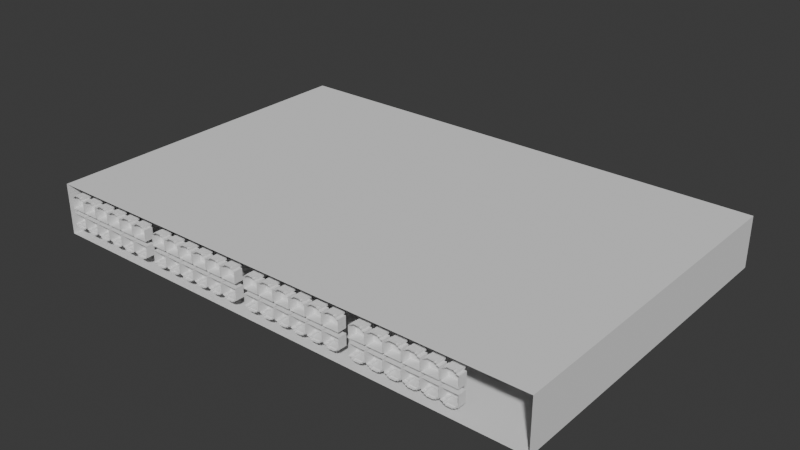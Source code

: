 # Source: switch-2960.blend  (saved by Blender 4.2.66; exported with 4.5.12 LTS)
import bpy
from mathutils import Matrix  # noqa: F401  (used for matrix-valued properties, if any)

bpy.ops.wm.read_factory_settings(use_empty=True)
scene = bpy.context.scene
scene.name = 'Scene'

# ---- collections
col_collection = bpy.data.collections.new('Collection'); scene.collection.children.link(col_collection)

# ---- node groups
ng_smooth_by_angle = bpy.data.node_groups.new('Smooth by Angle', 'GeometryNodeTree')
_s = ng_smooth_by_angle.interface.new_socket(name='Mesh', in_out='OUTPUT', socket_type='NodeSocketGeometry')
_s = ng_smooth_by_angle.interface.new_socket(name='Mesh', in_out='INPUT', socket_type='NodeSocketGeometry')
_s = ng_smooth_by_angle.interface.new_socket(name='Angle', in_out='INPUT', socket_type='NodeSocketFloat')
_s.subtype = 'ANGLE'
_s.default_value = 0.5236
_s.min_value = 0.0
_s.max_value = 3.142
_s.description = 'Maximum face angle for smooth edges'
_s = ng_smooth_by_angle.interface.new_socket(name='Ignore Sharpness', in_out='INPUT', socket_type='NodeSocketBool')
_s.force_non_field = True
ng_smooth_by_angle.description = 'Set the sharpness of mesh edges based on the angle between the neighboring faces'
ng_smooth_by_angle.is_modifier = True
_N = ng_smooth_by_angle.nodes; _L = ng_smooth_by_angle.links
n0 = _N.new('GeometryNodeSetShadeSmooth'); n0.name = 'Set Shade Smooth'; n0.location = (120, -80)
n0.domain = 'EDGE'
n1 = _N.new('GeometryNodeSetShadeSmooth'); n1.name = 'Set Shade Smooth.001'; n1.location = (300, -80)
n2 = _N.new('NodeGroupOutput'); n2.name = 'Group Output'; n2.location = (480, -80)
n3 = _N.new('GeometryNodeInputMeshEdgeAngle'); n3.name = 'Edge Angle'; n3.location = (-440, -240)
n4 = _N.new('NodeGroupInput'); n4.name = 'Group Input'; n4.location = (-80, -80)
n5 = _N.new('GeometryNodeInputEdgeSmooth'); n5.name = 'Is Edge Smooth'; n5.location = (-260, -120)
n6 = _N.new('GeometryNodeInputShadeSmooth'); n6.name = 'Is Shade Smooth'; n6.location = (-440, -397)
n7 = _N.new('FunctionNodeCompare'); n7.name = 'Compare'; n7.location = (-260, -260)
n7.operation = 'LESS_EQUAL'
n7.inputs[6].default_value = (0.0, 0.0, 0.0, 0.0)
n7.inputs[7].default_value = (0.0, 0.0, 0.0, 0.0)
n8 = _N.new('FunctionNodeBooleanMath'); n8.name = 'Boolean Math.001'; n8.location = (-80, -260)
n9 = _N.new('NodeGroupInput'); n9.name = 'Group Input.001'; n9.location = (-440, -329)
n10 = _N.new('NodeGroupInput'); n10.name = 'Group Input.002'; n10.location = (-259, -189)
n11 = _N.new('FunctionNodeBooleanMath'); n11.name = 'Boolean Math'; n11.location = (-80, -149)
n11.operation = 'OR'
n12 = _N.new('FunctionNodeBooleanMath'); n12.name = 'Boolean Math.002'; n12.location = (-260, -380)
n12.operation = 'OR'
n13 = _N.new('NodeGroupInput'); n13.name = 'Group Input.003'; n13.location = (-440, -460)
_L.new(n3.outputs[0], n7.inputs[0])
_L.new(n1.outputs[0], n2.inputs[0])
_L.new(n9.outputs[1], n7.inputs[1])
_L.new(n7.outputs[0], n8.inputs[0])
_L.new(n4.outputs[0], n0.inputs[0])
_L.new(n0.outputs[0], n1.inputs[0])
_L.new(n8.outputs[0], n0.inputs[2])
_L.new(n10.outputs[2], n11.inputs[1])
_L.new(n5.outputs[0], n11.inputs[0])
_L.new(n11.outputs[0], n0.inputs[1])
_L.new(n13.outputs[2], n12.inputs[1])
_L.new(n6.outputs[0], n12.inputs[0])
_L.new(n12.outputs[0], n8.inputs[1])
n2.is_active_output = True

# ---- world
world_world = bpy.data.worlds.new('World'); scene.world = world_world
world_world.use_nodes = True; world_world.node_tree.nodes.clear()
_N = world_world.node_tree.nodes; _L = world_world.node_tree.links
n0 = _N.new('ShaderNodeOutputWorld'); n0.name = 'World Output'; n0.location = (300, 300)
n1 = _N.new('ShaderNodeBackground'); n1.name = 'Background'; n1.location = (10, 300)
n1.inputs[0].default_value = (0.05088, 0.05088, 0.05088, 1.0)
_L.new(n1.outputs[0], n0.inputs[0])
n0.is_active_output = True
world_world.color = (0.05088, 0.05088, 0.05088)
world_world.sun_shadow_jitter_overblur = 0.0

# ---- meshes
me_cube_001 = bpy.data.meshes.new('Cube.001')
me_cube_001.from_pydata([(-1.0, -1.0, 0.0), (-1.0, -1.0, 2.0), (-1.0, 1.0, 0.0), (-1.0, 1.0, 2.0), (1.0, -1.0, 0.0), (1.0, -1.0, 2.0), (1.0, 1.0, 0.0), (1.0, 1.0, 2.0)], [], [(0, 1, 3, 2), (2, 3, 7, 6), (6, 7, 5, 4), (2, 6, 4, 0), (7, 3, 1, 5)])
_uv = me_cube_001.uv_layers.new(name='UVMap')
_uv.uv.foreach_set('vector', [0.375, 0.0, 0.625, 0.0, 0.625, 0.25, 0.375, 0.25, 0.375, 0.25, 0.625, 0.25, 0.625, 0.5, 0.375, 0.5, 0.375, 0.5, 0.625, 0.5, 0.625, 0.75, 0.375, 0.75, 0.125, 0.5, 0.375, 0.5, 0.375, 0.75, 0.125, 0.75, 0.625, 0.5, 0.875, 0.5, 0.875, 0.75, 0.625, 0.75])
me_cube_001.update()
me_cube_003 = bpy.data.meshes.new('Cube.003')
me_cube_003.from_pydata([(0.004953, 0.007868, 0.002059), (0.01897, 0.007868, 0.002059), (0.01672, 0.009563, 0.01192), (0.007201, 0.009563, 0.01192), (0.007201, 0.003098, 0.01192), (0.01672, 0.003098, 0.01192), (0.007201, 0.009563, 0.01372), (0.01672, 0.009563, 0.01372), (0.007201, 0.003098, 0.01372), (0.01672, 0.003098, 0.01372), (0.01672, 0.002978, 0.01254), (0.007201, 0.002978, 0.01254), (0.01672, 0.002618, 0.01369), (0.007201, 0.002618, 0.01369), (0.01897, 0.007868, 0.01192), (0.01672, 0.007868, 0.01192), (0.007201, 0.007868, 0.01192), (0.004953, 0.007868, 0.01192), (0.01897, 0.003098, 0.01192), (0.004953, 0.003098, 0.01192), (0.01516, 0.002618, 0.01369), (0.008762, 0.002618, 0.01369), (0.01488, 0.002025, 0.01428), (0.009045, 0.002025, 0.01428), (0.004953, 3.614e-07, 0.01192), (0.004953, 3.651e-07, 0.002059), (0.007201, 3.614e-07, 0.01361), (0.007091, 3.614e-07, 0.01242), (0.007201, 3.614e-07, 0.01245), (0.01488, 3.595e-07, 0.01438), (0.009045, 3.614e-07, 0.01438), (0.01516, 3.595e-07, 0.01361), (0.0151, 3.595e-07, 0.01373), (0.008762, 3.614e-07, 0.01361), (0.01672, 3.595e-07, 0.01245), (0.01683, 3.595e-07, 0.01242), (0.01672, 3.595e-07, 0.01361), (0.01897, 3.632e-07, 0.002059), (0.01897, 3.595e-07, 0.01195), (0.004953, 0.007868, -0.002059), (0.01897, 0.007868, -0.002059), (0.01672, 0.009563, -0.01192), (0.007201, 0.009563, -0.01192), (0.007201, 0.003098, -0.01192), (0.01672, 0.003098, -0.01192), (0.007201, 0.009563, -0.01372), (0.01672, 0.009563, -0.01372), (0.007201, 0.003098, -0.01372), (0.01672, 0.003098, -0.01372), (0.01672, 0.002978, -0.01254), (0.007201, 0.002978, -0.01254), (0.01672, 0.002618, -0.01369), (0.007201, 0.002618, -0.01369), (0.01897, 0.007868, -0.01192), (0.01672, 0.007868, -0.01192), (0.007201, 0.007868, -0.01192), (0.004953, 0.007868, -0.01192), (0.01897, 0.003098, -0.01192), (0.004953, 0.003098, -0.01192), (0.01516, 0.002618, -0.01369), (0.008762, 0.002618, -0.01369), (0.01488, 0.002025, -0.01428), (0.009045, 0.002025, -0.01428), (0.004953, 3.614e-07, -0.01192), (0.004953, 3.651e-07, -0.002059), (0.007201, 3.614e-07, -0.01361), (0.007091, 3.614e-07, -0.01242), (0.007201, 3.614e-07, -0.01245), (0.01488, 3.595e-07, -0.01438), (0.009045, 3.614e-07, -0.01438), (0.01516, 3.595e-07, -0.01361), (0.0151, 3.595e-07, -0.01373), (0.008762, 3.614e-07, -0.01361), (0.01672, 3.595e-07, -0.01245), (0.01683, 3.595e-07, -0.01242), (0.01672, 3.595e-07, -0.01361), (0.01897, 3.632e-07, -0.002059), (0.01897, 3.595e-07, -0.01195)], [], [(4, 17, 16), (1, 37, 38, 18, 14), (16, 8, 4), (17, 0, 16), (2, 7, 6, 3), (8, 13, 11, 4), (20, 12, 36, 31), (9, 5, 10, 12), (28, 11, 13, 26), (36, 12, 10, 34), (4, 11, 19), (0, 25, 37, 1), (18, 5, 14), (14, 5, 15), (4, 19, 17), (3, 6, 16), (5, 9, 15), (1, 14, 15), (9, 8, 6, 7), (0, 1, 15, 16), (15, 7, 2), (7, 15, 9), (8, 16, 6), (8, 9, 12, 20, 21, 13), (19, 11, 28, 27, 24), (25, 0, 17, 19, 24), (30, 23, 22, 29), (22, 20, 31, 32, 29), (26, 13, 21, 33), (20, 22, 23, 21), (21, 23, 30, 33), (35, 34, 10, 18, 38), (5, 18, 10), (43, 55, 56), (40, 53, 57, 77, 76), (55, 43, 47), (56, 55, 39), (41, 42, 45, 46), (47, 43, 50, 52), (59, 70, 75, 51), (48, 51, 49, 44), (67, 65, 52, 50), (75, 73, 49, 51), (43, 58, 50), (39, 40, 76, 64), (57, 53, 44), (53, 54, 44), (43, 56, 58), (42, 55, 45), (44, 54, 48), (40, 54, 53), (48, 46, 45, 47), (39, 55, 54, 40), (54, 41, 46), (46, 48, 54), (47, 45, 55), (47, 52, 60, 59, 51, 48), (58, 63, 66, 67, 50), (64, 63, 58, 56, 39), (69, 68, 61, 62), (61, 68, 71, 70, 59), (65, 72, 60, 52), (59, 60, 62, 61), (60, 72, 69, 62), (74, 77, 57, 49, 73), (44, 49, 57)])
_uv = me_cube_003.uv_layers.new(name='UVMap')
_uv.uv.foreach_set('vector', [0.9818, 0.5293, 0.9849, 0.5359, 0.9818, 0.5359, 0.5856, 0.9505, 0.5965, 0.9505, 0.5965, 0.9642, 0.5922, 0.9642, 0.5856, 0.9642, 0.8942, 0.9553, 0.8967, 0.9619, 0.8942, 0.9619, 0.7275, 0.8921, 0.7412, 0.8921, 0.7275, 0.8953, 0.2351, 0.9557, 0.2376, 0.9557, 0.2376, 0.9689, 0.2351, 0.9689, 0.8967, 0.9619, 0.8966, 0.9626, 0.895, 0.9621, 0.8942, 0.9619, 0.723, 0.9565, 0.7208, 0.9565, 0.7208, 0.9528, 0.723, 0.9528, 0.9673, 0.9489, 0.9648, 0.9489, 0.9657, 0.9487, 0.9673, 0.9482, 0.8949, 0.9663, 0.895, 0.9621, 0.8966, 0.9626, 0.8965, 0.9663, 0.9672, 0.9446, 0.9673, 0.9482, 0.9657, 0.9487, 0.9656, 0.9446, 0.9526, 0.1347, 0.9534, 0.1344, 0.9534, 0.1377, 0.7677, 0.9116, 0.7568, 0.9116, 0.7568, 0.8921, 0.7677, 0.8921, 0.9818, 0.5105, 0.9849, 0.5105, 0.9818, 0.5171, 0.9818, 0.5171, 0.9849, 0.5105, 0.9849, 0.5171, 0.9818, 0.5293, 0.9849, 0.5293, 0.9849, 0.5359, 0.8942, 0.953, 0.8967, 0.953, 0.8942, 0.9553, 0.9648, 0.9489, 0.9673, 0.9489, 0.9648, 0.9555, 0.7412, 0.9116, 0.7275, 0.9116, 0.7275, 0.9085, 0.7208, 0.9571, 0.7341, 0.9571, 0.7341, 0.9661, 0.7208, 0.9661, 0.7412, 0.8921, 0.7412, 0.9116, 0.7275, 0.9085, 0.7275, 0.8953, 0.9648, 0.9555, 0.9673, 0.9578, 0.9648, 0.9578, 0.9673, 0.9578, 0.9648, 0.9555, 0.9673, 0.9489, 0.8967, 0.9619, 0.8942, 0.9553, 0.8967, 0.953, 0.7341, 0.9571, 0.7208, 0.9571, 0.7208, 0.9565, 0.723, 0.9565, 0.7319, 0.9565, 0.7341, 0.9565, 0.4951, 0.9815, 0.4983, 0.9816, 0.4983, 0.9858, 0.4981, 0.9858, 0.4951, 0.9858, 0.7568, 0.9521, 0.7677, 0.9521, 0.7677, 0.9658, 0.7611, 0.9658, 0.7568, 0.9658, 0.2932, 0.9696, 0.2904, 0.9696, 0.2904, 0.9615, 0.2932, 0.9615, 0.9592, 0.7725, 0.9601, 0.7716, 0.9602, 0.7753, 0.96, 0.7753, 0.9591, 0.7753, 0.7341, 0.9528, 0.7341, 0.9565, 0.7319, 0.9565, 0.7319, 0.9528, 0.3412, 0.9611, 0.3423, 0.9615, 0.3423, 0.9696, 0.3412, 0.97, 0.9124, 0.6413, 0.9115, 0.6405, 0.9112, 0.6377, 0.9124, 0.6377, 0.3259, 0.9856, 0.3258, 0.9856, 0.3258, 0.9815, 0.329, 0.9813, 0.329, 0.9856, 0.8924, 0.6417, 0.8924, 0.6385, 0.8932, 0.6417, 0.9818, 0.5293, 0.9818, 0.5359, 0.9849, 0.5359, 0.5856, 0.9505, 0.5856, 0.9642, 0.5922, 0.9642, 0.5965, 0.9642, 0.5965, 0.9505, 0.8942, 0.9553, 0.8942, 0.9619, 0.8967, 0.9619, 0.7275, 0.8921, 0.7275, 0.8953, 0.7412, 0.8921, 0.2351, 0.9557, 0.2351, 0.9689, 0.2376, 0.9689, 0.2376, 0.9557, 0.8967, 0.9619, 0.8942, 0.9619, 0.895, 0.9621, 0.8966, 0.9626, 0.723, 0.9565, 0.723, 0.9528, 0.7208, 0.9528, 0.7208, 0.9565, 0.9673, 0.9489, 0.9673, 0.9482, 0.9657, 0.9487, 0.9648, 0.9489, 0.8949, 0.9663, 0.8965, 0.9663, 0.8966, 0.9626, 0.895, 0.9621, 0.9672, 0.9446, 0.9656, 0.9446, 0.9657, 0.9487, 0.9673, 0.9482, 0.9526, 0.1347, 0.9534, 0.1377, 0.9534, 0.1344, 0.7677, 0.9116, 0.7677, 0.8921, 0.7568, 0.8921, 0.7568, 0.9116, 0.9818, 0.5105, 0.9818, 0.5171, 0.9849, 0.5105, 0.9818, 0.5171, 0.9849, 0.5171, 0.9849, 0.5105, 0.9818, 0.5293, 0.9849, 0.5359, 0.9849, 0.5293, 0.8942, 0.953, 0.8942, 0.9553, 0.8967, 0.953, 0.9648, 0.9489, 0.9648, 0.9555, 0.9673, 0.9489, 0.7412, 0.9116, 0.7275, 0.9085, 0.7275, 0.9116, 0.7208, 0.9571, 0.7208, 0.9661, 0.7341, 0.9661, 0.7341, 0.9571, 0.7412, 0.8921, 0.7275, 0.8953, 0.7275, 0.9085, 0.7412, 0.9116, 0.9648, 0.9555, 0.9648, 0.9578, 0.9673, 0.9578, 0.9673, 0.9578, 0.9673, 0.9489, 0.9648, 0.9555, 0.8967, 0.9619, 0.8967, 0.953, 0.8942, 0.9553, 0.7341, 0.9571, 0.7341, 0.9565, 0.7319, 0.9565, 0.723, 0.9565, 0.7208, 0.9565, 0.7208, 0.9571, 0.4951, 0.9815, 0.4951, 0.9858, 0.4981, 0.9858, 0.4983, 0.9858, 0.4983, 0.9816, 0.7568, 0.9521, 0.7568, 0.9658, 0.7611, 0.9658, 0.7677, 0.9658, 0.7677, 0.9521, 0.2932, 0.9696, 0.2932, 0.9615, 0.2904, 0.9615, 0.2904, 0.9696, 0.9592, 0.7725, 0.9591, 0.7753, 0.96, 0.7753, 0.9602, 0.7753, 0.9601, 0.7716, 0.7341, 0.9528, 0.7319, 0.9528, 0.7319, 0.9565, 0.7341, 0.9565, 0.3412, 0.9611, 0.3412, 0.97, 0.3423, 0.9696, 0.3423, 0.9615, 0.9124, 0.6413, 0.9124, 0.6377, 0.9112, 0.6377, 0.9115, 0.6405, 0.3259, 0.9856, 0.329, 0.9856, 0.329, 0.9813, 0.3258, 0.9815, 0.3258, 0.9856, 0.8924, 0.6417, 0.8932, 0.6417, 0.8924, 0.6385])
_ca = me_cube_003.color_attributes.new('Attribute.001', 'BYTE_COLOR', 'CORNER')
_ca.data.foreach_set('color', [0.5333, 0.5333, 0.5333, 1.0, 0.5333, 0.5333, 0.5333, 1.0, 0.5333, 0.5333, 0.5333, 1.0, 0.5333, 0.5333, 0.5333, 1.0, 0.5333, 0.5333, 0.5333, 1.0, 0.5333, 0.5333, 0.5333, 1.0, 0.5333, 0.5333, 0.5333, 1.0, 0.5333, 0.5333, 0.5333, 1.0, 0.5333, 0.5333, 0.5333, 1.0, 0.5333, 0.5333, 0.5333, 1.0, 0.5333, 0.5333, 0.5333, 1.0, 0.5333, 0.5333, 0.5333, 1.0, 0.5333, 0.5333, 0.5333, 1.0, 0.5333, 0.5333, 0.5333, 1.0, 0.5333, 0.5333, 0.5333, 1.0, 0.5333, 0.5333, 0.5333, 1.0, 0.5333, 0.5333, 0.5333, 1.0, 0.5333, 0.5333, 0.5333, 1.0, 0.5333, 0.5333, 0.5333, 1.0, 0.5333, 0.5333, 0.5333, 1.0, 0.5333, 0.5333, 0.5333, 1.0, 0.5333, 0.5333, 0.5333, 1.0, 0.5333, 0.5333, 0.5333, 1.0, 0.5333, 0.5333, 0.5333, 1.0, 0.5333, 0.5333, 0.5333, 1.0, 0.5333, 0.5333, 0.5333, 1.0, 0.5333, 0.5333, 0.5333, 1.0, 0.5333, 0.5333, 0.5333, 1.0, 0.5333, 0.5333, 0.5333, 1.0, 0.5333, 0.5333, 0.5333, 1.0, 0.5333, 0.5333, 0.5333, 1.0, 0.5333, 0.5333, 0.5333, 1.0, 0.5333, 0.5333, 0.5333, 1.0, 0.5333, 0.5333, 0.5333, 1.0, 0.5333, 0.5333, 0.5333, 1.0, 0.5333, 0.5333, 0.5333, 1.0, 0.5333, 0.5333, 0.5333, 1.0, 0.5333, 0.5333, 0.5333, 1.0, 0.5333, 0.5333, 0.5333, 1.0, 0.5333, 0.5333, 0.5333, 1.0, 0.5333, 0.5333, 0.5333, 1.0, 0.5333, 0.5333, 0.5333, 1.0, 0.5333, 0.5333, 0.5333, 1.0, 0.5333, 0.5333, 0.5333, 1.0, 0.5333, 0.5333, 0.5333, 1.0, 0.5333, 0.5333, 0.5333, 1.0, 0.5333, 0.5333, 0.5333, 1.0, 0.5333, 0.5333, 0.5333, 1.0, 0.5333, 0.5333, 0.5333, 1.0, 0.5333, 0.5333, 0.5333, 1.0, 0.5333, 0.5333, 0.5333, 1.0, 0.5333, 0.5333, 0.5333, 1.0, 0.5333, 0.5333, 0.5333, 1.0, 0.5333, 0.5333, 0.5333, 1.0, 0.5333, 0.5333, 0.5333, 1.0, 0.5333, 0.5333, 0.5333, 1.0, 0.5333, 0.5333, 0.5333, 1.0, 0.5333, 0.5333, 0.5333, 1.0, 0.5333, 0.5333, 0.5333, 1.0, 0.5333, 0.5333, 0.5333, 1.0, 0.5333, 0.5333, 0.5333, 1.0, 0.5333, 0.5333, 0.5333, 1.0, 0.5333, 0.5333, 0.5333, 1.0, 0.5333, 0.5333, 0.5333, 1.0, 0.5333, 0.5333, 0.5333, 1.0, 0.5333, 0.5333, 0.5333, 1.0, 0.5333, 0.5333, 0.5333, 1.0, 0.5333, 0.5333, 0.5333, 1.0, 0.5333, 0.5333, 0.5333, 1.0, 0.5333, 0.5333, 0.5333, 1.0, 0.5333, 0.5333, 0.5333, 1.0, 0.5333, 0.5333, 0.5333, 1.0, 0.5333, 0.5333, 0.5333, 1.0, 0.5333, 0.5333, 0.5333, 1.0, 0.5333, 0.5333, 0.5333, 1.0, 0.5333, 0.5333, 0.5333, 1.0, 0.5333, 0.5333, 0.5333, 1.0, 0.5333, 0.5333, 0.5333, 1.0, 0.5333, 0.5333, 0.5333, 1.0, 0.5333, 0.5333, 0.5333, 1.0, 0.5333, 0.5333, 0.5333, 1.0, 0.5333, 0.5333, 0.5333, 1.0, 0.5333, 0.5333, 0.5333, 1.0, 0.5333, 0.5333, 0.5333, 1.0, 0.5333, 0.5333, 0.5333, 1.0, 0.5333, 0.5333, 0.5333, 1.0, 0.5333, 0.5333, 0.5333, 1.0, 0.5333, 0.5333, 0.5333, 1.0, 0.5333, 0.5333, 0.5333, 1.0, 0.5333, 0.5333, 0.5333, 1.0, 0.5333, 0.5333, 0.5333, 1.0, 0.5333, 0.5333, 0.5333, 1.0, 0.5333, 0.5333, 0.5333, 1.0, 0.5333, 0.5333, 0.5333, 1.0, 0.5333, 0.5333, 0.5333, 1.0, 0.5333, 0.5333, 0.5333, 1.0, 0.5333, 0.5333, 0.5333, 1.0, 0.5333, 0.5333, 0.5333, 1.0, 0.5333, 0.5333, 0.5333, 1.0, 0.5333, 0.5333, 0.5333, 1.0, 0.5333, 0.5333, 0.5333, 1.0, 0.5333, 0.5333, 0.5333, 1.0, 0.5333, 0.5333, 0.5333, 1.0, 0.5333, 0.5333, 0.5333, 1.0, 0.5333, 0.5333, 0.5333, 1.0, 0.5333, 0.5333, 0.5333, 1.0, 0.5333, 0.5333, 0.5333, 1.0, 0.5333, 0.5333, 0.5333, 1.0, 0.5333, 0.5333, 0.5333, 1.0, 0.5333, 0.5333, 0.5333, 1.0, 0.5333, 0.5333, 0.5333, 1.0, 0.5333, 0.5333, 0.5333, 1.0, 0.5333, 0.5333, 0.5333, 1.0, 0.5333, 0.5333, 0.5333, 1.0, 0.5333, 0.5333, 0.5333, 1.0, 0.5333, 0.5333, 0.5333, 1.0, 0.5333, 0.5333, 0.5333, 1.0, 0.5333, 0.5333, 0.5333, 1.0, 0.5333, 0.5333, 0.5333, 1.0, 0.5333, 0.5333, 0.5333, 1.0, 0.5333, 0.5333, 0.5333, 1.0, 0.5333, 0.5333, 0.5333, 1.0, 0.5333, 0.5333, 0.5333, 1.0, 0.5333, 0.5333, 0.5333, 1.0, 0.5333, 0.5333, 0.5333, 1.0, 0.5333, 0.5333, 0.5333, 1.0, 0.5333, 0.5333, 0.5333, 1.0, 0.5333, 0.5333, 0.5333, 1.0, 0.5333, 0.5333, 0.5333, 1.0, 0.5333, 0.5333, 0.5333, 1.0, 0.5333, 0.5333, 0.5333, 1.0, 0.5333, 0.5333, 0.5333, 1.0, 0.5333, 0.5333, 0.5333, 1.0, 0.5333, 0.5333, 0.5333, 1.0, 0.5333, 0.5333, 0.5333, 1.0, 0.5333, 0.5333, 0.5333, 1.0, 0.5333, 0.5333, 0.5333, 1.0, 0.5333, 0.5333, 0.5333, 1.0, 0.5333, 0.5333, 0.5333, 1.0, 0.5333, 0.5333, 0.5333, 1.0, 0.5333, 0.5333, 0.5333, 1.0, 0.5333, 0.5333, 0.5333, 1.0, 0.5333, 0.5333, 0.5333, 1.0, 0.5333, 0.5333, 0.5333, 1.0, 0.5333, 0.5333, 0.5333, 1.0, 0.5333, 0.5333, 0.5333, 1.0, 0.5333, 0.5333, 0.5333, 1.0, 0.5333, 0.5333, 0.5333, 1.0, 0.5333, 0.5333, 0.5333, 1.0, 0.5333, 0.5333, 0.5333, 1.0, 0.5333, 0.5333, 0.5333, 1.0, 0.5333, 0.5333, 0.5333, 1.0, 0.5333, 0.5333, 0.5333, 1.0, 0.5333, 0.5333, 0.5333, 1.0, 0.5333, 0.5333, 0.5333, 1.0, 0.5333, 0.5333, 0.5333, 1.0, 0.5333, 0.5333, 0.5333, 1.0, 0.5333, 0.5333, 0.5333, 1.0, 0.5333, 0.5333, 0.5333, 1.0, 0.5333, 0.5333, 0.5333, 1.0, 0.5333, 0.5333, 0.5333, 1.0, 0.5333, 0.5333, 0.5333, 1.0, 0.5333, 0.5333, 0.5333, 1.0, 0.5333, 0.5333, 0.5333, 1.0, 0.5333, 0.5333, 0.5333, 1.0, 0.5333, 0.5333, 0.5333, 1.0, 0.5333, 0.5333, 0.5333, 1.0, 0.5333, 0.5333, 0.5333, 1.0, 0.5333, 0.5333, 0.5333, 1.0, 0.5333, 0.5333, 0.5333, 1.0, 0.5333, 0.5333, 0.5333, 1.0, 0.5333, 0.5333, 0.5333, 1.0, 0.5333, 0.5333, 0.5333, 1.0, 0.5333, 0.5333, 0.5333, 1.0, 0.5333, 0.5333, 0.5333, 1.0, 0.5333, 0.5333, 0.5333, 1.0, 0.5333, 0.5333, 0.5333, 1.0, 0.5333, 0.5333, 0.5333, 1.0, 0.5333, 0.5333, 0.5333, 1.0, 0.5333, 0.5333, 0.5333, 1.0, 0.5333, 0.5333, 0.5333, 1.0, 0.5333, 0.5333, 0.5333, 1.0, 0.5333, 0.5333, 0.5333, 1.0, 0.5333, 0.5333, 0.5333, 1.0, 0.5333, 0.5333, 0.5333, 1.0, 0.5333, 0.5333, 0.5333, 1.0, 0.5333, 0.5333, 0.5333, 1.0, 0.5333, 0.5333, 0.5333, 1.0, 0.5333, 0.5333, 0.5333, 1.0, 0.5333, 0.5333, 0.5333, 1.0, 0.5333, 0.5333, 0.5333, 1.0, 0.5333, 0.5333, 0.5333, 1.0, 0.5333, 0.5333, 0.5333, 1.0, 0.5333, 0.5333, 0.5333, 1.0, 0.5333, 0.5333, 0.5333, 1.0, 0.5333, 0.5333, 0.5333, 1.0, 0.5333, 0.5333, 0.5333, 1.0, 0.5333, 0.5333, 0.5333, 1.0, 0.5333, 0.5333, 0.5333, 1.0, 0.5333, 0.5333, 0.5333, 1.0, 0.5333, 0.5333, 0.5333, 1.0, 0.5333, 0.5333, 0.5333, 1.0, 0.5333, 0.5333, 0.5333, 1.0, 0.5333, 0.5333, 0.5333, 1.0, 0.5333, 0.5333, 0.5333, 1.0, 0.5333, 0.5333, 0.5333, 1.0, 0.5333, 0.5333, 0.5333, 1.0, 0.5333, 0.5333, 0.5333, 1.0, 0.5333, 0.5333, 0.5333, 1.0, 0.5333, 0.5333, 0.5333, 1.0, 0.5333, 0.5333, 0.5333, 1.0, 0.5333, 0.5333, 0.5333, 1.0, 0.5333, 0.5333, 0.5333, 1.0, 0.5333, 0.5333, 0.5333, 1.0, 0.5333, 0.5333, 0.5333, 1.0, 0.5333, 0.5333, 0.5333, 1.0, 0.5333, 0.5333, 0.5333, 1.0, 0.5333, 0.5333, 0.5333, 1.0, 0.5333, 0.5333, 0.5333, 1.0, 0.5333, 0.5333, 0.5333, 1.0, 0.5333, 0.5333, 0.5333, 1.0, 0.5333, 0.5333, 0.5333, 1.0, 0.5333, 0.5333, 0.5333, 1.0, 0.5333, 0.5333, 0.5333, 1.0, 0.5333, 0.5333, 0.5333, 1.0, 0.5333, 0.5333, 0.5333, 1.0, 0.5333, 0.5333, 0.5333, 1.0, 0.5333, 0.5333, 0.5333, 1.0, 0.5333, 0.5333, 0.5333, 1.0, 0.5333, 0.5333, 0.5333, 1.0, 0.5333, 0.5333, 0.5333, 1.0, 0.5333, 0.5333, 0.5333, 1.0, 0.5333, 0.5333, 0.5333, 1.0, 0.5333, 0.5333, 0.5333, 1.0, 0.5333, 0.5333, 0.5333, 1.0, 0.5333, 0.5333, 0.5333, 1.0, 0.5333, 0.5333, 0.5333, 1.0, 0.5333, 0.5333, 0.5333, 1.0, 0.5333, 0.5333, 0.5333, 1.0, 0.5333, 0.5333, 0.5333, 1.0, 0.5333, 0.5333, 0.5333, 1.0, 0.5333, 0.5333, 0.5333, 1.0, 0.5333, 0.5333, 0.5333, 1.0, 0.5333, 0.5333, 0.5333, 1.0, 0.5333, 0.5333, 0.5333, 1.0, 0.5333, 0.5333, 0.5333, 1.0, 0.5333, 0.5333, 0.5333, 1.0, 0.5333, 0.5333, 0.5333, 1.0, 0.5333, 0.5333, 0.5333, 1.0, 0.5333, 0.5333, 0.5333, 1.0])
me_cube_003.use_paint_bone_selection = False
me_cube_003.use_paint_mask = True
me_cube_003.update()

# ---- objects
ob_cube = bpy.data.objects.new('Cube', me_cube_001)
ob_pc_001 = bpy.data.objects.new('PC.001', me_cube_003)

# ---- transforms, parenting, visibility, modifiers, constraints
ob_cube.location = (0.0, 0.0, 0.0)
ob_cube.scale = (0.225, 0.15, 0.0225)
ob_pc_001.location = (-0.225, -0.15, 0.0225)
_m = ob_pc_001.modifiers.new('Array', 'ARRAY')
_m.count = 6
_m.relative_offset_displace = (1.1, 0.0, 0.0)
_m = ob_pc_001.modifiers.new('Array.001', 'ARRAY')
_m.count = 4
_m.relative_offset_displace = (1.1, 0.0, 0.0)
_m = ob_pc_001.modifiers.new('Smooth by Angle', 'NODES')
_m.node_group = ng_smooth_by_angle
_m.use_pin_to_last = True
_m.show_group_selector = False

# ---- collection membership
col_collection.objects.link(ob_cube)
col_collection.objects.link(ob_pc_001)

# ---- scene / render settings (as saved in the file)
scene.frame_start = 1; scene.frame_end = 250; scene.frame_set(1)
scene.render.engine = 'BLENDER_EEVEE_NEXT'
bpy.context.view_layer.update()

# ---- added for rendering (the .blend has no active camera and no usable light): camera, sun
cam_auto = bpy.data.cameras.new('AutoCamera')
cam_auto.lens = 50.0
cam_auto.sensor_width = 36.0
cam_auto.clip_end = 1000.0
ob_auto_camera = bpy.data.objects.new('AutoCamera', cam_auto)
scene.collection.objects.link(ob_auto_camera)
ob_auto_camera.location = (0.502121, -0.602545, 0.424197)
ob_auto_camera.rotation_euler = (1.09748, -7.21219e-08, 0.694738)
scene.camera = ob_auto_camera
light_auto_sun = bpy.data.lights.new('AutoSun', 'SUN')
light_auto_sun.energy = 3.0
light_auto_sun.angle = 0.0523599
ob_auto_sun = bpy.data.objects.new('AutoSun', light_auto_sun)
scene.collection.objects.link(ob_auto_sun)
ob_auto_sun.rotation_euler = (0.872665, 0.174533, 0.523599)
bpy.context.view_layer.update()
